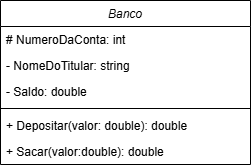

The diagram above was exported from draw.io. Its source (the exported page's mxGraphModel, read from the mxfile embedded in the PNG):
<mxGraphModel dx="712" dy="821" grid="1" gridSize="10" guides="1" tooltips="1" connect="1" arrows="1" fold="1" page="1" pageScale="1" pageWidth="827" pageHeight="1169" math="0" shadow="0">
  <root>
    <mxCell id="WIyWlLk6GJQsqaUBKTNV-0" />
    <mxCell id="WIyWlLk6GJQsqaUBKTNV-1" parent="WIyWlLk6GJQsqaUBKTNV-0" />
    <mxCell id="zkfFHV4jXpPFQw0GAbJ--0" value="Banco" style="swimlane;fontStyle=2;align=center;verticalAlign=top;childLayout=stackLayout;horizontal=1;startSize=26;horizontalStack=0;resizeParent=1;resizeLast=0;collapsible=1;marginBottom=0;rounded=0;shadow=0;strokeWidth=1;" parent="WIyWlLk6GJQsqaUBKTNV-1" vertex="1">
      <mxGeometry x="100" y="80" width="250" height="164" as="geometry">
        <mxRectangle x="230" y="140" width="160" height="26" as="alternateBounds" />
      </mxGeometry>
    </mxCell>
    <mxCell id="zkfFHV4jXpPFQw0GAbJ--1" value="# NumeroDaConta: int    " style="text;align=left;verticalAlign=top;spacingLeft=4;spacingRight=4;overflow=hidden;rotatable=0;points=[[0,0.5],[1,0.5]];portConstraint=eastwest;" parent="zkfFHV4jXpPFQw0GAbJ--0" vertex="1">
      <mxGeometry y="26" width="250" height="26" as="geometry" />
    </mxCell>
    <mxCell id="zkfFHV4jXpPFQw0GAbJ--2" value="- NomeDoTitular: string" style="text;align=left;verticalAlign=top;spacingLeft=4;spacingRight=4;overflow=hidden;rotatable=0;points=[[0,0.5],[1,0.5]];portConstraint=eastwest;rounded=0;shadow=0;html=0;" parent="zkfFHV4jXpPFQw0GAbJ--0" vertex="1">
      <mxGeometry y="52" width="250" height="26" as="geometry" />
    </mxCell>
    <mxCell id="zkfFHV4jXpPFQw0GAbJ--3" value="- Saldo: double" style="text;align=left;verticalAlign=top;spacingLeft=4;spacingRight=4;overflow=hidden;rotatable=0;points=[[0,0.5],[1,0.5]];portConstraint=eastwest;rounded=0;shadow=0;html=0;" parent="zkfFHV4jXpPFQw0GAbJ--0" vertex="1">
      <mxGeometry y="78" width="250" height="26" as="geometry" />
    </mxCell>
    <mxCell id="zkfFHV4jXpPFQw0GAbJ--4" value="" style="line;html=1;strokeWidth=1;align=left;verticalAlign=middle;spacingTop=-1;spacingLeft=3;spacingRight=3;rotatable=0;labelPosition=right;points=[];portConstraint=eastwest;" parent="zkfFHV4jXpPFQw0GAbJ--0" vertex="1">
      <mxGeometry y="104" width="250" height="8" as="geometry" />
    </mxCell>
    <mxCell id="zkfFHV4jXpPFQw0GAbJ--5" value="+ Depositar(valor: double): double" style="text;align=left;verticalAlign=top;spacingLeft=4;spacingRight=4;overflow=hidden;rotatable=0;points=[[0,0.5],[1,0.5]];portConstraint=eastwest;" parent="zkfFHV4jXpPFQw0GAbJ--0" vertex="1">
      <mxGeometry y="112" width="250" height="26" as="geometry" />
    </mxCell>
    <mxCell id="4y277zjlXKgMDr0SWg-y-1" value="+ Sacar(valor:double): double" style="text;align=left;verticalAlign=top;spacingLeft=4;spacingRight=4;overflow=hidden;rotatable=0;points=[[0,0.5],[1,0.5]];portConstraint=eastwest;" parent="zkfFHV4jXpPFQw0GAbJ--0" vertex="1">
      <mxGeometry y="138" width="250" height="26" as="geometry" />
    </mxCell>
  </root>
</mxGraphModel>